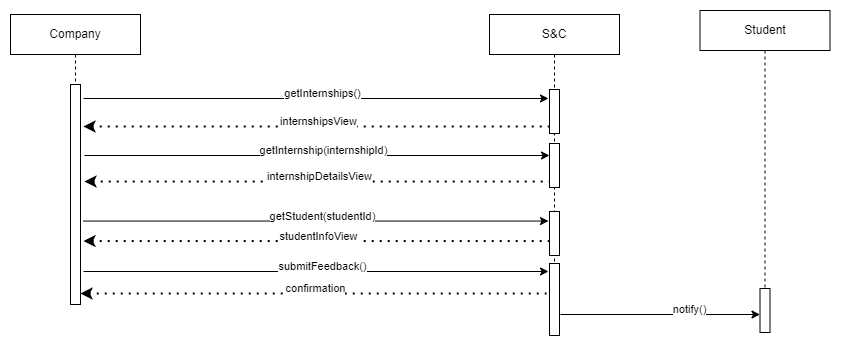

The diagram above was exported from draw.io. Its source (the exported page's mxGraphModel, read from the mxfile embedded in the PNG):
<mxGraphModel dx="2729" dy="4961" grid="1" gridSize="10" guides="1" tooltips="1" connect="1" arrows="1" fold="1" page="1" pageScale="1" pageWidth="827" pageHeight="1169" math="0" shadow="0">
  <root>
    <mxCell id="0" />
    <mxCell id="1" parent="0" />
    <mxCell id="wDvrYtbfAWNGjff_piZl-225" value="&lt;div&gt;S&amp;amp;C&lt;/div&gt;" style="shape=umlLifeline;perimeter=lifelinePerimeter;whiteSpace=wrap;html=1;container=1;dropTarget=0;collapsible=0;recursiveResize=0;outlineConnect=0;portConstraint=eastwest;newEdgeStyle={&quot;curved&quot;:0,&quot;rounded&quot;:0};" vertex="1" parent="1">
      <mxGeometry x="3429" y="2177" width="130" height="303" as="geometry" />
    </mxCell>
    <mxCell id="wDvrYtbfAWNGjff_piZl-226" value="" style="html=1;points=[[0,0,0,0,5],[0,1,0,0,-5],[1,0,0,0,5],[1,1,0,0,-5]];perimeter=orthogonalPerimeter;outlineConnect=0;targetShapes=umlLifeline;portConstraint=eastwest;newEdgeStyle={&quot;curved&quot;:0,&quot;rounded&quot;:0};" vertex="1" parent="wDvrYtbfAWNGjff_piZl-225">
      <mxGeometry x="60" y="197" width="10" height="44" as="geometry" />
    </mxCell>
    <mxCell id="wDvrYtbfAWNGjff_piZl-227" value="" style="endArrow=classic;html=1;rounded=0;" edge="1" parent="1">
      <mxGeometry width="50" height="50" relative="1" as="geometry">
        <mxPoint x="3023" y="2261" as="sourcePoint" />
        <mxPoint x="3488" y="2261" as="targetPoint" />
      </mxGeometry>
    </mxCell>
    <mxCell id="wDvrYtbfAWNGjff_piZl-228" value="getInternships()" style="edgeLabel;html=1;align=center;verticalAlign=middle;resizable=0;points=[];" connectable="0" vertex="1" parent="wDvrYtbfAWNGjff_piZl-227">
      <mxGeometry x="-0.1355" y="2" relative="1" as="geometry">
        <mxPoint x="34" y="-8" as="offset" />
      </mxGeometry>
    </mxCell>
    <mxCell id="wDvrYtbfAWNGjff_piZl-229" value="" style="endArrow=none;dashed=1;html=1;dashPattern=1 3;strokeWidth=2;rounded=0;endFill=0;startArrow=classic;startFill=1;" edge="1" parent="1">
      <mxGeometry width="50" height="50" relative="1" as="geometry">
        <mxPoint x="3023" y="2289" as="sourcePoint" />
        <mxPoint x="3489" y="2289" as="targetPoint" />
      </mxGeometry>
    </mxCell>
    <mxCell id="wDvrYtbfAWNGjff_piZl-230" value="internshipsView" style="edgeLabel;html=1;align=center;verticalAlign=middle;resizable=0;points=[];" connectable="0" vertex="1" parent="wDvrYtbfAWNGjff_piZl-229">
      <mxGeometry x="0.0043" relative="1" as="geometry">
        <mxPoint y="-10" as="offset" />
      </mxGeometry>
    </mxCell>
    <mxCell id="wDvrYtbfAWNGjff_piZl-231" value="" style="endArrow=classic;html=1;rounded=0;" edge="1" parent="1">
      <mxGeometry width="50" height="50" relative="1" as="geometry">
        <mxPoint x="3024" y="2318" as="sourcePoint" />
        <mxPoint x="3489" y="2318" as="targetPoint" />
      </mxGeometry>
    </mxCell>
    <mxCell id="wDvrYtbfAWNGjff_piZl-232" value="getInternship(internshipId)" style="edgeLabel;html=1;align=center;verticalAlign=middle;resizable=0;points=[];" connectable="0" vertex="1" parent="wDvrYtbfAWNGjff_piZl-231">
      <mxGeometry x="-0.1355" y="2" relative="1" as="geometry">
        <mxPoint x="34" y="-8" as="offset" />
      </mxGeometry>
    </mxCell>
    <mxCell id="wDvrYtbfAWNGjff_piZl-233" value="" style="endArrow=none;dashed=1;html=1;dashPattern=1 3;strokeWidth=2;rounded=0;endFill=0;startArrow=classic;startFill=1;" edge="1" parent="1">
      <mxGeometry width="50" height="50" relative="1" as="geometry">
        <mxPoint x="3024" y="2344" as="sourcePoint" />
        <mxPoint x="3490" y="2344" as="targetPoint" />
      </mxGeometry>
    </mxCell>
    <mxCell id="wDvrYtbfAWNGjff_piZl-234" value="internshipDetailsView" style="edgeLabel;html=1;align=center;verticalAlign=middle;resizable=0;points=[];" connectable="0" vertex="1" parent="wDvrYtbfAWNGjff_piZl-233">
      <mxGeometry x="0.0043" relative="1" as="geometry">
        <mxPoint y="-10" as="offset" />
      </mxGeometry>
    </mxCell>
    <mxCell id="wDvrYtbfAWNGjff_piZl-235" value="" style="html=1;points=[[0,0,0,0,5],[0,1,0,0,-5],[1,0,0,0,5],[1,1,0,0,-5]];perimeter=orthogonalPerimeter;outlineConnect=0;targetShapes=umlLifeline;portConstraint=eastwest;newEdgeStyle={&quot;curved&quot;:0,&quot;rounded&quot;:0};" vertex="1" parent="1">
      <mxGeometry x="3489" y="2252" width="10" height="44" as="geometry" />
    </mxCell>
    <mxCell id="wDvrYtbfAWNGjff_piZl-236" value="" style="html=1;points=[[0,0,0,0,5],[0,1,0,0,-5],[1,0,0,0,5],[1,1,0,0,-5]];perimeter=orthogonalPerimeter;outlineConnect=0;targetShapes=umlLifeline;portConstraint=eastwest;newEdgeStyle={&quot;curved&quot;:0,&quot;rounded&quot;:0};" vertex="1" parent="1">
      <mxGeometry x="3489" y="2306" width="10" height="44" as="geometry" />
    </mxCell>
    <mxCell id="wDvrYtbfAWNGjff_piZl-237" value="" style="html=1;points=[[0,0,0,0,5],[0,1,0,0,-5],[1,0,0,0,5],[1,1,0,0,-5]];perimeter=orthogonalPerimeter;outlineConnect=0;targetShapes=umlLifeline;portConstraint=eastwest;newEdgeStyle={&quot;curved&quot;:0,&quot;rounded&quot;:0};" vertex="1" parent="1">
      <mxGeometry x="3489" y="2426" width="10" height="72" as="geometry" />
    </mxCell>
    <mxCell id="wDvrYtbfAWNGjff_piZl-238" value="" style="endArrow=classic;html=1;rounded=0;" edge="1" parent="1">
      <mxGeometry width="50" height="50" relative="1" as="geometry">
        <mxPoint x="3023" y="2434" as="sourcePoint" />
        <mxPoint x="3488" y="2434" as="targetPoint" />
      </mxGeometry>
    </mxCell>
    <mxCell id="wDvrYtbfAWNGjff_piZl-239" value="submitFeedback()" style="edgeLabel;html=1;align=center;verticalAlign=middle;resizable=0;points=[];" connectable="0" vertex="1" parent="wDvrYtbfAWNGjff_piZl-238">
      <mxGeometry x="-0.1355" y="2" relative="1" as="geometry">
        <mxPoint x="34" y="-8" as="offset" />
      </mxGeometry>
    </mxCell>
    <mxCell id="wDvrYtbfAWNGjff_piZl-240" value="" style="endArrow=none;dashed=1;html=1;dashPattern=1 3;strokeWidth=2;rounded=0;endFill=0;startArrow=classic;startFill=1;" edge="1" parent="1">
      <mxGeometry width="50" height="50" relative="1" as="geometry">
        <mxPoint x="3020" y="2456" as="sourcePoint" />
        <mxPoint x="3486" y="2456" as="targetPoint" />
      </mxGeometry>
    </mxCell>
    <mxCell id="wDvrYtbfAWNGjff_piZl-241" value="confirmation" style="edgeLabel;html=1;align=center;verticalAlign=middle;resizable=0;points=[];" connectable="0" vertex="1" parent="wDvrYtbfAWNGjff_piZl-240">
      <mxGeometry x="0.0043" relative="1" as="geometry">
        <mxPoint y="-10" as="offset" />
      </mxGeometry>
    </mxCell>
    <mxCell id="wDvrYtbfAWNGjff_piZl-242" value="&lt;div&gt;Company&lt;/div&gt;" style="shape=umlLifeline;perimeter=lifelinePerimeter;whiteSpace=wrap;html=1;container=1;dropTarget=0;collapsible=0;recursiveResize=0;outlineConnect=0;portConstraint=eastwest;newEdgeStyle={&quot;curved&quot;:0,&quot;rounded&quot;:0};" vertex="1" parent="1">
      <mxGeometry x="2950" y="2177" width="130" height="273" as="geometry" />
    </mxCell>
    <mxCell id="wDvrYtbfAWNGjff_piZl-243" value="" style="html=1;points=[[0,0,0,0,5],[0,1,0,0,-5],[1,0,0,0,5],[1,1,0,0,-5]];perimeter=orthogonalPerimeter;outlineConnect=0;targetShapes=umlLifeline;portConstraint=eastwest;newEdgeStyle={&quot;curved&quot;:0,&quot;rounded&quot;:0};" vertex="1" parent="wDvrYtbfAWNGjff_piZl-242">
      <mxGeometry x="60" y="70" width="10" height="220" as="geometry" />
    </mxCell>
    <mxCell id="wDvrYtbfAWNGjff_piZl-244" value="&lt;div&gt;Student&lt;/div&gt;" style="shape=umlLifeline;perimeter=lifelinePerimeter;whiteSpace=wrap;html=1;container=1;dropTarget=0;collapsible=0;recursiveResize=0;outlineConnect=0;portConstraint=eastwest;newEdgeStyle={&quot;curved&quot;:0,&quot;rounded&quot;:0};" vertex="1" parent="1">
      <mxGeometry x="3639.5" y="2173" width="130" height="297" as="geometry" />
    </mxCell>
    <mxCell id="wDvrYtbfAWNGjff_piZl-245" value="" style="html=1;points=[[0,0,0,0,5],[0,1,0,0,-5],[1,0,0,0,5],[1,1,0,0,-5]];perimeter=orthogonalPerimeter;outlineConnect=0;targetShapes=umlLifeline;portConstraint=eastwest;newEdgeStyle={&quot;curved&quot;:0,&quot;rounded&quot;:0};" vertex="1" parent="wDvrYtbfAWNGjff_piZl-244">
      <mxGeometry x="60" y="278" width="10" height="44" as="geometry" />
    </mxCell>
    <mxCell id="wDvrYtbfAWNGjff_piZl-246" value="" style="endArrow=classic;html=1;rounded=0;" edge="1" parent="1" target="wDvrYtbfAWNGjff_piZl-245">
      <mxGeometry width="50" height="50" relative="1" as="geometry">
        <mxPoint x="3500" y="2477" as="sourcePoint" />
        <mxPoint x="3690" y="2477" as="targetPoint" />
      </mxGeometry>
    </mxCell>
    <mxCell id="wDvrYtbfAWNGjff_piZl-247" value="notify()" style="edgeLabel;html=1;align=center;verticalAlign=middle;resizable=0;points=[];" connectable="0" vertex="1" parent="wDvrYtbfAWNGjff_piZl-246">
      <mxGeometry x="-0.1355" y="2" relative="1" as="geometry">
        <mxPoint x="34" y="-8" as="offset" />
      </mxGeometry>
    </mxCell>
    <mxCell id="wDvrYtbfAWNGjff_piZl-248" value="" style="endArrow=classic;html=1;rounded=0;" edge="1" parent="1">
      <mxGeometry width="50" height="50" relative="1" as="geometry">
        <mxPoint x="3023" y="2383.55" as="sourcePoint" />
        <mxPoint x="3488" y="2383.55" as="targetPoint" />
      </mxGeometry>
    </mxCell>
    <mxCell id="wDvrYtbfAWNGjff_piZl-249" value="getStudent(studentId)" style="edgeLabel;html=1;align=center;verticalAlign=middle;resizable=0;points=[];" connectable="0" vertex="1" parent="wDvrYtbfAWNGjff_piZl-248">
      <mxGeometry x="-0.1355" y="2" relative="1" as="geometry">
        <mxPoint x="34" y="-8" as="offset" />
      </mxGeometry>
    </mxCell>
    <mxCell id="wDvrYtbfAWNGjff_piZl-250" value="" style="endArrow=none;dashed=1;html=1;dashPattern=1 3;strokeWidth=2;rounded=0;endFill=0;startArrow=classic;startFill=1;" edge="1" parent="1">
      <mxGeometry width="50" height="50" relative="1" as="geometry">
        <mxPoint x="3023" y="2403.55" as="sourcePoint" />
        <mxPoint x="3489" y="2403.55" as="targetPoint" />
      </mxGeometry>
    </mxCell>
    <mxCell id="wDvrYtbfAWNGjff_piZl-251" value="studentInfoView" style="edgeLabel;html=1;align=center;verticalAlign=middle;resizable=0;points=[];" connectable="0" vertex="1" parent="wDvrYtbfAWNGjff_piZl-250">
      <mxGeometry x="0.0043" relative="1" as="geometry">
        <mxPoint y="-10" as="offset" />
      </mxGeometry>
    </mxCell>
  </root>
</mxGraphModel>